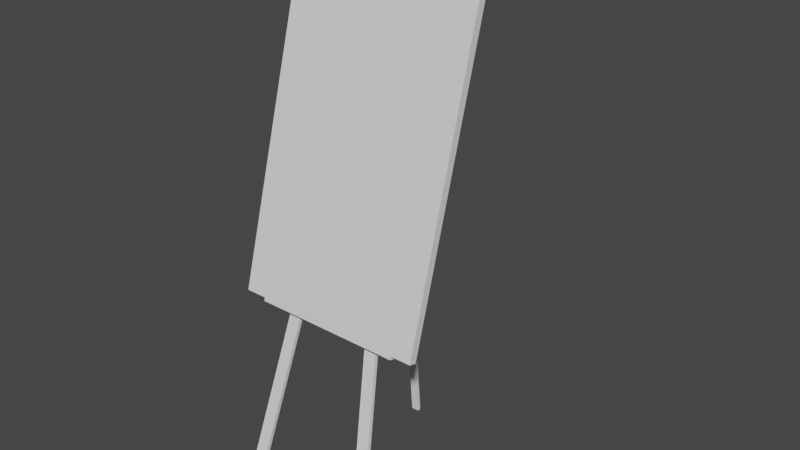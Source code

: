 # Source: paint_stand.blend  (saved by Blender 2.91.10; exported with 4.5.12 LTS)
import bpy
from mathutils import Matrix  # noqa: F401  (used for matrix-valued properties, if any)

bpy.ops.wm.read_factory_settings(use_empty=True)
scene = bpy.context.scene
scene.name = 'Scene'

# ---- collections
col_collection = bpy.data.collections.new('Collection'); scene.collection.children.link(col_collection)

# ---- world
world_world = bpy.data.worlds.new('World'); scene.world = world_world
world_world.use_nodes = True; world_world.node_tree.nodes.clear()
_N = world_world.node_tree.nodes; _L = world_world.node_tree.links
n0 = _N.new('ShaderNodeOutputWorld'); n0.name = 'World Output'; n0.location = (300, 300)
n1 = _N.new('ShaderNodeBackground'); n1.name = 'Background'; n1.location = (10, 300)
n1.inputs[0].default_value = (0.05088, 0.05088, 0.05088, 1.0)
_L.new(n1.outputs[0], n0.inputs[0])
n0.is_active_output = True
world_world.color = (0.05088, 0.05088, 0.05088)
world_world.use_sun_shadow = False
world_world.sun_shadow_jitter_overblur = 0.0

# ---- meshes
me_cube_001 = bpy.data.meshes.new('Cube.001')
me_cube_001.from_pydata([(-1.0, -1.0, -1.0), (-1.0, -1.0, 1.0), (-1.0, 1.0, -1.0), (-1.0, 1.0, 1.0), (1.0, -1.0, -1.0), (1.0, -1.0, 1.0), (1.0, 1.0, -1.0), (1.0, 1.0, 1.0)], [], [(0, 1, 3, 2), (2, 3, 7, 6), (6, 7, 5, 4), (4, 5, 1, 0), (2, 6, 4, 0), (7, 3, 1, 5)])
_uv = me_cube_001.uv_layers.new(name='UVMap')
_uv.uv.foreach_set('vector', [0.375, 0.0, 0.625, 0.0, 0.625, 0.25, 0.375, 0.25, 0.375, 0.25, 0.625, 0.25, 0.625, 0.5, 0.375, 0.5, 0.375, 0.5, 0.625, 0.5, 0.625, 0.75, 0.375, 0.75, 0.375, 0.75, 0.625, 0.75, 0.625, 1.0, 0.375, 1.0, 0.125, 0.5, 0.375, 0.5, 0.375, 0.75, 0.125, 0.75, 0.625, 0.5, 0.875, 0.5, 0.875, 0.75, 0.625, 0.75])
me_cube_001.use_remesh_fix_poles = True
me_cube_001.use_remesh_preserve_attributes = False
me_cube_001.use_mirror_vertex_groups = False
me_cube_001.update()
me_cube_002 = bpy.data.meshes.new('Cube.002')
me_cube_002.from_pydata([(1.0, -1.0, -1.0), (1.0, -1.0, 1.0), (1.0, 1.0, -1.0), (1.0, 1.0, 1.0), (0.0, 1.0, -1.0), (0.0, 1.0, 1.0), (0.0, -1.0, -1.0), (0.0, -1.0, 1.0), (0.4999, 1.0, 1.0), (0.6667, 1.0, 1.0), (0.5054, -1.0, -1.0), (0.6721, -1.0, -1.0), (0.6721, 1.0, -1.0), (0.5054, 1.0, -1.0), (0.6667, -1.0, 1.0), (0.4999, -1.0, 1.0), (0.4999, 1.697, 1.0), (0.6667, 1.697, 1.0), (0.6721, 1.697, -1.0), (0.5054, 1.697, -1.0), (0.01273, 1.0, 181.6), (0.1795, 1.0, 181.6), (0.01273, 1.697, 181.6), (0.1795, 1.697, 181.6), (0.9086, 1.0, -88.73), (0.7419, 1.0, -88.73), (0.9086, 1.697, -88.73), (0.7419, 1.697, -88.73), (0.06363, 1.0, 162.7), (0.05172, 1.0, 167.1), (0.05172, 1.697, 167.1), (0.06363, 1.697, 162.7), (0.2185, 1.697, 167.1), (0.2304, 1.697, 162.7), (0.2304, 1.0, 162.7), (0.2185, 1.0, 167.1), (0.05172, 2.316, 167.1), (0.06363, 2.316, 162.7), (0.2185, 2.316, 167.1), (0.2304, 2.316, 162.7), (0.05051, 1.697, 167.1), (0.05051, 1.697, 162.7), (0.05051, 2.316, 167.1), (0.0, 1.697, 167.1), (0.0, 1.697, 162.7), (0.0, 2.316, 167.1), (0.0, 2.316, 162.7), (0.05051, 1.698, 162.1), (0.05051, 2.316, 162.7), (0.0, 1.698, 162.1), (0.05051, 30.41, -66.15), (0.0, 30.41, -66.15), (0.0, 29.8, -66.8), (0.05051, 29.8, -66.8)], [], [(12, 9, 3, 2), (2, 3, 1, 0), (12, 2, 0, 11), (8, 5, 7, 15), (10, 15, 7, 6), (0, 1, 14, 11), (11, 14, 15, 10), (3, 9, 14, 1), (9, 8, 15, 14), (4, 13, 10, 6), (13, 12, 11, 10), (4, 5, 8, 13), (19, 18, 26, 27), (19, 16, 17, 18), (13, 8, 16, 19), (30, 29, 20, 22), (9, 12, 18, 17), (20, 21, 23, 22), (32, 30, 22, 23), (29, 35, 21, 20), (35, 32, 23, 21), (24, 25, 27, 26), (13, 19, 27, 25), (12, 13, 25, 24), (18, 12, 24, 26), (9, 17, 33, 34), (34, 33, 32, 35), (8, 9, 34, 28), (28, 34, 35, 29), (17, 16, 31, 33), (33, 31, 37, 39), (16, 8, 28, 31), (31, 28, 29, 30), (39, 37, 36, 38), (30, 32, 38, 36), (32, 33, 39, 38), (30, 36, 42, 40), (44, 46, 49), (37, 31, 41, 48), (36, 37, 48, 42), (31, 30, 40, 41), (44, 43, 45, 46), (41, 40, 43, 44), (40, 42, 45, 43), (42, 48, 46, 45), (48, 41, 47), (41, 44, 49, 47), (53, 52, 51, 50), (48, 47, 53, 50), (47, 49, 52, 53), (49, 46, 51, 52), (46, 48, 50, 51)])
_uv = me_cube_002.uv_layers.new(name='UVMap')
_uv.uv.foreach_set('vector', [0.375, 0.4583, 0.625, 0.4583, 0.625, 0.5, 0.375, 0.5, 0.375, 0.5, 0.625, 0.5, 0.625, 0.75, 0.375, 0.75, 0.3333, 0.5, 0.375, 0.5, 0.375, 0.75, 0.3333, 0.75, 0.6875, 0.5, 0.75, 0.5, 0.75, 0.75, 0.6875, 0.75, 0.375, 0.8125, 0.625, 0.8125, 0.625, 0.875, 0.375, 0.875, 0.375, 0.75, 0.625, 0.75, 0.625, 0.7917, 0.375, 0.7917, 0.375, 0.7917, 0.625, 0.7917, 0.625, 0.8125, 0.375, 0.8125, 0.625, 0.5, 0.6667, 0.5, 0.6667, 0.75, 0.625, 0.75, 0.6667, 0.5, 0.6875, 0.5, 0.6875, 0.75, 0.6667, 0.75, 0.25, 0.5, 0.3125, 0.5, 0.3125, 0.75, 0.25, 0.75, 0.3125, 0.5, 0.3333, 0.5, 0.3333, 0.75, 0.3125, 0.75, 0.375, 0.375, 0.625, 0.375, 0.625, 0.4375, 0.375, 0.4375, 0.375, 0.4375, 0.375, 0.4583, 0.375, 0.4583, 0.375, 0.4375, 0.375, 0.4375, 0.625, 0.4375, 0.625, 0.4583, 0.375, 0.4583, 0.375, 0.4375, 0.625, 0.4375, 0.625, 0.4375, 0.375, 0.4375, 0.625, 0.4375, 0.625, 0.4375, 0.625, 0.4375, 0.625, 0.4375, 0.625, 0.4583, 0.375, 0.4583, 0.375, 0.4583, 0.625, 0.4583, 0.6875, 0.5, 0.6667, 0.5, 0.6667, 0.5, 0.6875, 0.5, 0.625, 0.4583, 0.625, 0.4375, 0.625, 0.4375, 0.625, 0.4583, 0.6875, 0.5, 0.6667, 0.5, 0.6667, 0.5, 0.6875, 0.5, 0.625, 0.4583, 0.625, 0.4583, 0.625, 0.4583, 0.625, 0.4583, 0.3333, 0.5, 0.3125, 0.5, 0.3125, 0.5, 0.3333, 0.5, 0.375, 0.4375, 0.375, 0.4375, 0.375, 0.4375, 0.375, 0.4375, 0.3333, 0.5, 0.3125, 0.5, 0.3125, 0.5, 0.3333, 0.5, 0.375, 0.4583, 0.375, 0.4583, 0.375, 0.4583, 0.375, 0.4583, 0.625, 0.4583, 0.625, 0.4583, 0.625, 0.4583, 0.625, 0.4583, 0.625, 0.4583, 0.625, 0.4583, 0.625, 0.4583, 0.625, 0.4583, 0.6875, 0.5, 0.6667, 0.5, 0.6667, 0.5, 0.6875, 0.5, 0.6875, 0.5, 0.6667, 0.5, 0.6667, 0.5, 0.6875, 0.5, 0.625, 0.4583, 0.625, 0.4375, 0.625, 0.4375, 0.625, 0.4583, 0.625, 0.4583, 0.625, 0.4375, 0.625, 0.4375, 0.625, 0.4583, 0.625, 0.4375, 0.625, 0.4375, 0.625, 0.4375, 0.625, 0.4375, 0.625, 0.4375, 0.625, 0.4375, 0.625, 0.4375, 0.625, 0.4375, 0.625, 0.4583, 0.625, 0.4375, 0.625, 0.4375, 0.625, 0.4583, 0.625, 0.4375, 0.625, 0.4583, 0.625, 0.4583, 0.625, 0.4375, 0.625, 0.4583, 0.625, 0.4583, 0.625, 0.4583, 0.625, 0.4583, 0.625, 0.4375, 0.625, 0.4375, 0.625, 0.4375, 0.625, 0.4375, 0.625, 0.4375, 0.625, 0.4375, 0.625, 0.4375, 0.625, 0.4375, 0.625, 0.4375, 0.625, 0.4375, 0.625, 0.4375, 0.625, 0.4375, 0.625, 0.4375, 0.625, 0.4375, 0.625, 0.4375, 0.625, 0.4375, 0.625, 0.4375, 0.625, 0.4375, 0.625, 0.4375, 0.625, 0.4375, 0.625, 0.4375, 0.625, 0.4375, 0.625, 0.4375, 0.625, 0.4375, 0.625, 0.4375, 0.625, 0.4375, 0.625, 0.4375, 0.625, 0.4375, 0.625, 0.4375, 0.625, 0.4375, 0.625, 0.4375, 0.625, 0.4375, 0.625, 0.4375, 0.625, 0.4375, 0.625, 0.4375, 0.625, 0.4375, 0.625, 0.4375, 0.625, 0.4375, 0.625, 0.4375, 0.625, 0.4375, 0.625, 0.4375, 0.625, 0.4375, 0.625, 0.4375, 0.625, 0.4375, 0.625, 0.4375, 0.625, 0.4375, 0.625, 0.4375, 0.625, 0.4375, 0.625, 0.4375, 0.625, 0.4375, 0.625, 0.4375, 0.625, 0.4375, 0.625, 0.4375, 0.625, 0.4375, 0.625, 0.4375, 0.625, 0.4375, 0.625, 0.4375, 0.625, 0.4375, 0.625, 0.4375, 0.625, 0.4375, 0.625, 0.4375, 0.625, 0.4375])
me_cube_002.use_remesh_fix_poles = True
me_cube_002.use_remesh_preserve_attributes = False
me_cube_002.use_mirror_vertex_groups = False
me_cube_002.update()

# ---- objects
ob_paint_board = bpy.data.objects.new('Paint Board', me_cube_001)
ob_stand = bpy.data.objects.new('Stand', me_cube_002)

# ---- transforms, parenting, visibility, modifiers, constraints
ob_paint_board.location = (0.0, -2.958e-05, 8.032)
ob_paint_board.rotation_euler = (-0.2737, -5.738e-17, 8.252e-18)
ob_paint_board.scale = (2.5, 0.1011, 4.0)
ob_paint_board.lineart.crease_threshold = 0.0
ob_stand.location = (-1.155e-07, -1.038, 4.119)
ob_stand.rotation_euler = (-0.2618, -0.0, 0.0)
ob_stand.scale = (1.953, 0.1382, 0.04732)
ob_stand.lineart.crease_threshold = 0.0
_m = ob_stand.modifiers.new('Mirror', 'MIRROR')
_m.use_clip = True

# ---- collection membership
col_collection.objects.link(ob_paint_board)
col_collection.objects.link(ob_stand)

# ---- scene / render settings (as saved in the file)
scene.frame_start = 1; scene.frame_end = 250; scene.frame_set(1)
scene.render.engine = 'BLENDER_EEVEE_NEXT'
scene.cycles.use_denoising = False
scene.cycles.samples = 128
scene.cycles.sampling_pattern = 'TABULATED_SOBOL'
scene.cycles.use_adaptive_sampling = False
scene.cycles.use_light_tree = False
scene.view_settings.view_transform = 'Filmic'
bpy.context.view_layer.update()

# ---- added for rendering (the .blend has no active camera and no usable light): camera, sun
cam_auto = bpy.data.cameras.new('AutoCamera')
cam_auto.lens = 50.0
cam_auto.sensor_width = 36.0
cam_auto.clip_end = 1000.0
ob_auto_camera = bpy.data.objects.new('AutoCamera', cam_auto)
scene.collection.objects.link(ob_auto_camera)
ob_auto_camera.location = (15.0053, -16.5126, 17.7195)
ob_auto_camera.rotation_euler = (1.09748, -7.21219e-08, 0.694738)
scene.camera = ob_auto_camera
light_auto_sun = bpy.data.lights.new('AutoSun', 'SUN')
light_auto_sun.energy = 3.0
light_auto_sun.angle = 0.0523599
ob_auto_sun = bpy.data.objects.new('AutoSun', light_auto_sun)
scene.collection.objects.link(ob_auto_sun)
ob_auto_sun.rotation_euler = (0.872665, 0.174533, 0.523599)
bpy.context.view_layer.update()
